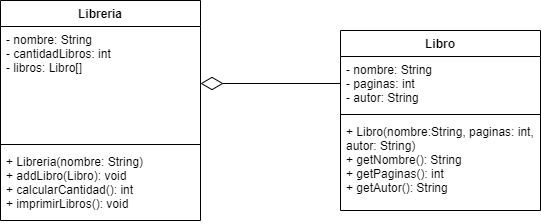

The diagram above was exported from draw.io. Its source (the exported page's mxGraphModel, read from the mxfile embedded in the PNG):
<mxGraphModel dx="868" dy="553" grid="1" gridSize="10" guides="1" tooltips="1" connect="1" arrows="1" fold="1" page="1" pageScale="1" pageWidth="827" pageHeight="1169" math="0" shadow="0">
  <root>
    <mxCell id="WIyWlLk6GJQsqaUBKTNV-0" />
    <mxCell id="WIyWlLk6GJQsqaUBKTNV-1" parent="WIyWlLk6GJQsqaUBKTNV-0" />
    <mxCell id="jkZxuLXmwd0QWod46Gpc-0" value="Libreria" style="swimlane;fontStyle=1;align=center;verticalAlign=top;childLayout=stackLayout;horizontal=1;startSize=26;horizontalStack=0;resizeParent=1;resizeParentMax=0;resizeLast=0;collapsible=1;marginBottom=0;" parent="WIyWlLk6GJQsqaUBKTNV-1" vertex="1">
      <mxGeometry x="90" y="120" width="200" height="220" as="geometry" />
    </mxCell>
    <mxCell id="jkZxuLXmwd0QWod46Gpc-1" value="- nombre: String&#10;- cantidadLibros: int&#10;- libros: Libro[]" style="text;strokeColor=none;fillColor=none;align=left;verticalAlign=top;spacingLeft=4;spacingRight=4;overflow=hidden;rotatable=0;points=[[0,0.5],[1,0.5]];portConstraint=eastwest;" parent="jkZxuLXmwd0QWod46Gpc-0" vertex="1">
      <mxGeometry y="26" width="200" height="114" as="geometry" />
    </mxCell>
    <mxCell id="jkZxuLXmwd0QWod46Gpc-2" value="" style="line;strokeWidth=1;fillColor=none;align=left;verticalAlign=middle;spacingTop=-1;spacingLeft=3;spacingRight=3;rotatable=0;labelPosition=right;points=[];portConstraint=eastwest;" parent="jkZxuLXmwd0QWod46Gpc-0" vertex="1">
      <mxGeometry y="140" width="200" height="8" as="geometry" />
    </mxCell>
    <mxCell id="jkZxuLXmwd0QWod46Gpc-3" value="+ Libreria(nombre: String) &#10;+ addLibro(Libro): void&#10;+ calcularCantidad(): int&#10;+ imprimirLibros(): void&#10;" style="text;strokeColor=none;fillColor=none;align=left;verticalAlign=top;spacingLeft=4;spacingRight=4;overflow=hidden;rotatable=0;points=[[0,0.5],[1,0.5]];portConstraint=eastwest;" parent="jkZxuLXmwd0QWod46Gpc-0" vertex="1">
      <mxGeometry y="148" width="200" height="72" as="geometry" />
    </mxCell>
    <mxCell id="LZ9jQNP5adrXqvwgLRAn-4" value="Libro" style="swimlane;fontStyle=1;align=center;verticalAlign=top;childLayout=stackLayout;horizontal=1;startSize=26;horizontalStack=0;resizeParent=1;resizeParentMax=0;resizeLast=0;collapsible=1;marginBottom=0;" vertex="1" parent="WIyWlLk6GJQsqaUBKTNV-1">
      <mxGeometry x="430" y="150" width="200" height="180" as="geometry" />
    </mxCell>
    <mxCell id="LZ9jQNP5adrXqvwgLRAn-5" value="- nombre: String&#10;- paginas: int&#10;- autor: String" style="text;strokeColor=none;fillColor=none;align=left;verticalAlign=top;spacingLeft=4;spacingRight=4;overflow=hidden;rotatable=0;points=[[0,0.5],[1,0.5]];portConstraint=eastwest;" vertex="1" parent="LZ9jQNP5adrXqvwgLRAn-4">
      <mxGeometry y="26" width="200" height="54" as="geometry" />
    </mxCell>
    <mxCell id="LZ9jQNP5adrXqvwgLRAn-6" value="" style="line;strokeWidth=1;fillColor=none;align=left;verticalAlign=middle;spacingTop=-1;spacingLeft=3;spacingRight=3;rotatable=0;labelPosition=right;points=[];portConstraint=eastwest;" vertex="1" parent="LZ9jQNP5adrXqvwgLRAn-4">
      <mxGeometry y="80" width="200" height="8" as="geometry" />
    </mxCell>
    <mxCell id="LZ9jQNP5adrXqvwgLRAn-7" value="+ Libro(nombre:String, paginas: int,&#10;autor: String)&#10;+ getNombre(): String&#10;+ getPaginas(): int&#10;+ getAutor(): String" style="text;strokeColor=none;fillColor=none;align=left;verticalAlign=top;spacingLeft=4;spacingRight=4;overflow=hidden;rotatable=0;points=[[0,0.5],[1,0.5]];portConstraint=eastwest;" vertex="1" parent="LZ9jQNP5adrXqvwgLRAn-4">
      <mxGeometry y="88" width="200" height="92" as="geometry" />
    </mxCell>
    <mxCell id="LZ9jQNP5adrXqvwgLRAn-12" style="edgeStyle=orthogonalEdgeStyle;rounded=0;orthogonalLoop=1;jettySize=auto;html=1;exitX=0;exitY=0.5;exitDx=0;exitDy=0;endArrow=diamondThin;endFill=0;strokeWidth=1;endSize=20;" edge="1" parent="WIyWlLk6GJQsqaUBKTNV-1" source="LZ9jQNP5adrXqvwgLRAn-5" target="jkZxuLXmwd0QWod46Gpc-1">
      <mxGeometry relative="1" as="geometry" />
    </mxCell>
  </root>
</mxGraphModel>